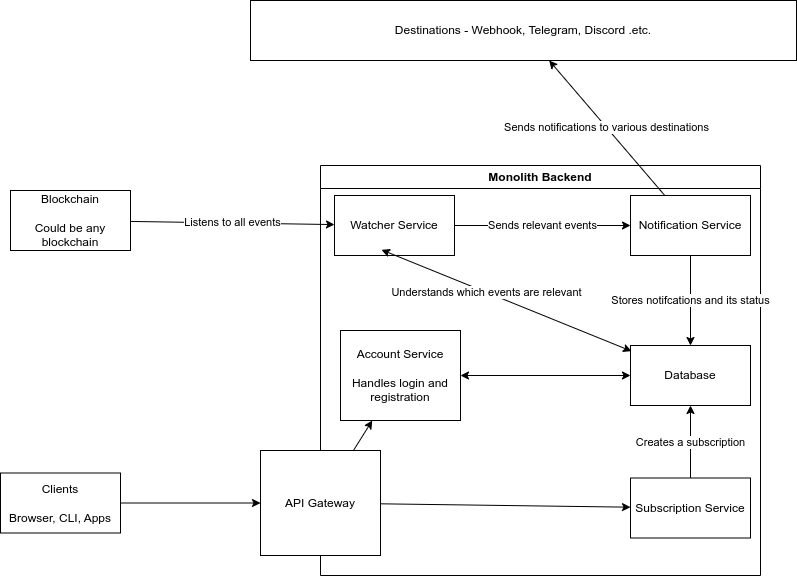

The diagram above was exported from draw.io. Its source (the exported page's mxGraphModel, read from the mxfile embedded in the PNG):
<mxGraphModel dx="1362" dy="775" grid="1" gridSize="10" guides="1" tooltips="1" connect="1" arrows="1" fold="1" page="1" pageScale="1" pageWidth="827" pageHeight="1169" math="0" shadow="0">
  <root>
    <mxCell id="0" />
    <mxCell id="1" parent="0" />
    <mxCell id="YJ73QgjhIaOaKcGsLtQe-26" value="Monolith Backend" style="swimlane;whiteSpace=wrap;html=1;" vertex="1" parent="1">
      <mxGeometry x="340" y="175" width="440" height="410" as="geometry" />
    </mxCell>
    <mxCell id="YJ73QgjhIaOaKcGsLtQe-12" value="Subscription Service&lt;br&gt;" style="rounded=0;whiteSpace=wrap;html=1;" vertex="1" parent="YJ73QgjhIaOaKcGsLtQe-26">
      <mxGeometry x="310" y="312.5" width="120" height="60" as="geometry" />
    </mxCell>
    <mxCell id="YJ73QgjhIaOaKcGsLtQe-6" value="Database" style="rounded=0;whiteSpace=wrap;html=1;" vertex="1" parent="YJ73QgjhIaOaKcGsLtQe-26">
      <mxGeometry x="310" y="180" width="120" height="60" as="geometry" />
    </mxCell>
    <mxCell id="YJ73QgjhIaOaKcGsLtQe-23" value="Creates a subscription" style="endArrow=classic;html=1;rounded=0;" edge="1" parent="YJ73QgjhIaOaKcGsLtQe-26" source="YJ73QgjhIaOaKcGsLtQe-12" target="YJ73QgjhIaOaKcGsLtQe-6">
      <mxGeometry width="50" height="50" relative="1" as="geometry">
        <mxPoint x="30" y="170" as="sourcePoint" />
        <mxPoint x="80" y="120" as="targetPoint" />
      </mxGeometry>
    </mxCell>
    <mxCell id="YJ73QgjhIaOaKcGsLtQe-15" value="Notification Service" style="rounded=0;whiteSpace=wrap;html=1;" vertex="1" parent="YJ73QgjhIaOaKcGsLtQe-26">
      <mxGeometry x="310" y="30" width="120" height="60" as="geometry" />
    </mxCell>
    <mxCell id="YJ73QgjhIaOaKcGsLtQe-24" value="Stores notifcations and its status" style="endArrow=classic;html=1;rounded=0;" edge="1" parent="YJ73QgjhIaOaKcGsLtQe-26" source="YJ73QgjhIaOaKcGsLtQe-15" target="YJ73QgjhIaOaKcGsLtQe-6">
      <mxGeometry width="50" height="50" relative="1" as="geometry">
        <mxPoint x="30" y="170" as="sourcePoint" />
        <mxPoint x="80" y="120" as="targetPoint" />
      </mxGeometry>
    </mxCell>
    <mxCell id="YJ73QgjhIaOaKcGsLtQe-4" value="Watcher Service" style="rounded=0;whiteSpace=wrap;html=1;" vertex="1" parent="YJ73QgjhIaOaKcGsLtQe-26">
      <mxGeometry x="14" y="30" width="120" height="60" as="geometry" />
    </mxCell>
    <mxCell id="YJ73QgjhIaOaKcGsLtQe-16" value="Sends relevant events" style="edgeStyle=none;rounded=0;orthogonalLoop=1;jettySize=auto;html=1;" edge="1" parent="YJ73QgjhIaOaKcGsLtQe-26" source="YJ73QgjhIaOaKcGsLtQe-4" target="YJ73QgjhIaOaKcGsLtQe-15">
      <mxGeometry relative="1" as="geometry" />
    </mxCell>
    <mxCell id="YJ73QgjhIaOaKcGsLtQe-29" value="Account Service&lt;br&gt;&lt;br&gt;Handles login and registration" style="rounded=0;whiteSpace=wrap;html=1;" vertex="1" parent="YJ73QgjhIaOaKcGsLtQe-26">
      <mxGeometry x="20" y="165" width="120" height="90" as="geometry" />
    </mxCell>
    <mxCell id="YJ73QgjhIaOaKcGsLtQe-33" value="" style="endArrow=classic;startArrow=classic;html=1;rounded=0;" edge="1" parent="YJ73QgjhIaOaKcGsLtQe-26" source="YJ73QgjhIaOaKcGsLtQe-29" target="YJ73QgjhIaOaKcGsLtQe-6">
      <mxGeometry width="50" height="50" relative="1" as="geometry">
        <mxPoint x="210" y="130" as="sourcePoint" />
        <mxPoint x="260" y="80" as="targetPoint" />
      </mxGeometry>
    </mxCell>
    <mxCell id="YJ73QgjhIaOaKcGsLtQe-5" value="Listens to all events" style="rounded=0;orthogonalLoop=1;jettySize=auto;html=1;" edge="1" parent="1" source="YJ73QgjhIaOaKcGsLtQe-1" target="YJ73QgjhIaOaKcGsLtQe-4">
      <mxGeometry relative="1" as="geometry" />
    </mxCell>
    <mxCell id="YJ73QgjhIaOaKcGsLtQe-1" value="Blockchain&lt;br&gt;&lt;br&gt;Could be any blockchain" style="rounded=0;whiteSpace=wrap;html=1;" vertex="1" parent="1">
      <mxGeometry x="30" y="200" width="120" height="60" as="geometry" />
    </mxCell>
    <mxCell id="YJ73QgjhIaOaKcGsLtQe-11" value="" style="edgeStyle=none;rounded=0;orthogonalLoop=1;jettySize=auto;html=1;" edge="1" parent="1" source="YJ73QgjhIaOaKcGsLtQe-8" target="YJ73QgjhIaOaKcGsLtQe-10">
      <mxGeometry relative="1" as="geometry" />
    </mxCell>
    <mxCell id="YJ73QgjhIaOaKcGsLtQe-8" value="Clients&lt;br&gt;&lt;br&gt;Browser, CLI, Apps" style="rounded=0;whiteSpace=wrap;html=1;" vertex="1" parent="1">
      <mxGeometry x="20" y="482.5" width="120" height="60" as="geometry" />
    </mxCell>
    <mxCell id="YJ73QgjhIaOaKcGsLtQe-18" value="Destinations - Webhook, Telegram, Discord .etc." style="rounded=0;whiteSpace=wrap;html=1;" vertex="1" parent="1">
      <mxGeometry x="270" y="10" width="546" height="60" as="geometry" />
    </mxCell>
    <mxCell id="YJ73QgjhIaOaKcGsLtQe-19" value="Sends notifications to various destinations" style="endArrow=classic;html=1;rounded=0;" edge="1" parent="1" source="YJ73QgjhIaOaKcGsLtQe-15" target="YJ73QgjhIaOaKcGsLtQe-18">
      <mxGeometry width="50" height="50" relative="1" as="geometry">
        <mxPoint x="390" y="350" as="sourcePoint" />
        <mxPoint x="440" y="300" as="targetPoint" />
      </mxGeometry>
    </mxCell>
    <mxCell id="YJ73QgjhIaOaKcGsLtQe-27" style="edgeStyle=none;rounded=0;orthogonalLoop=1;jettySize=auto;html=1;exitX=0;exitY=0;exitDx=0;exitDy=0;" edge="1" parent="1" source="YJ73QgjhIaOaKcGsLtQe-26" target="YJ73QgjhIaOaKcGsLtQe-26">
      <mxGeometry relative="1" as="geometry" />
    </mxCell>
    <mxCell id="YJ73QgjhIaOaKcGsLtQe-10" value="API Gateway" style="rounded=0;whiteSpace=wrap;html=1;" vertex="1" parent="1">
      <mxGeometry x="280" y="460" width="120" height="105" as="geometry" />
    </mxCell>
    <mxCell id="YJ73QgjhIaOaKcGsLtQe-13" value="" style="edgeStyle=none;rounded=0;orthogonalLoop=1;jettySize=auto;html=1;" edge="1" parent="1" source="YJ73QgjhIaOaKcGsLtQe-10" target="YJ73QgjhIaOaKcGsLtQe-12">
      <mxGeometry relative="1" as="geometry" />
    </mxCell>
    <mxCell id="YJ73QgjhIaOaKcGsLtQe-21" value="" style="endArrow=classic;startArrow=classic;html=1;rounded=0;" edge="1" parent="1">
      <mxGeometry width="50" height="50" relative="1" as="geometry">
        <mxPoint x="401" y="259.3243243243244" as="sourcePoint" />
        <mxPoint x="651" y="360.6756756756756" as="targetPoint" />
      </mxGeometry>
    </mxCell>
    <mxCell id="YJ73QgjhIaOaKcGsLtQe-28" value="Understands which events are relevant" style="edgeLabel;html=1;align=center;verticalAlign=middle;resizable=0;points=[];" vertex="1" connectable="0" parent="YJ73QgjhIaOaKcGsLtQe-21">
      <mxGeometry x="-0.1597" relative="1" as="geometry">
        <mxPoint as="offset" />
      </mxGeometry>
    </mxCell>
    <mxCell id="YJ73QgjhIaOaKcGsLtQe-32" value="" style="endArrow=classic;html=1;rounded=0;" edge="1" parent="1" source="YJ73QgjhIaOaKcGsLtQe-10" target="YJ73QgjhIaOaKcGsLtQe-29">
      <mxGeometry width="50" height="50" relative="1" as="geometry">
        <mxPoint x="550" y="300" as="sourcePoint" />
        <mxPoint x="600" y="250" as="targetPoint" />
      </mxGeometry>
    </mxCell>
  </root>
</mxGraphModel>